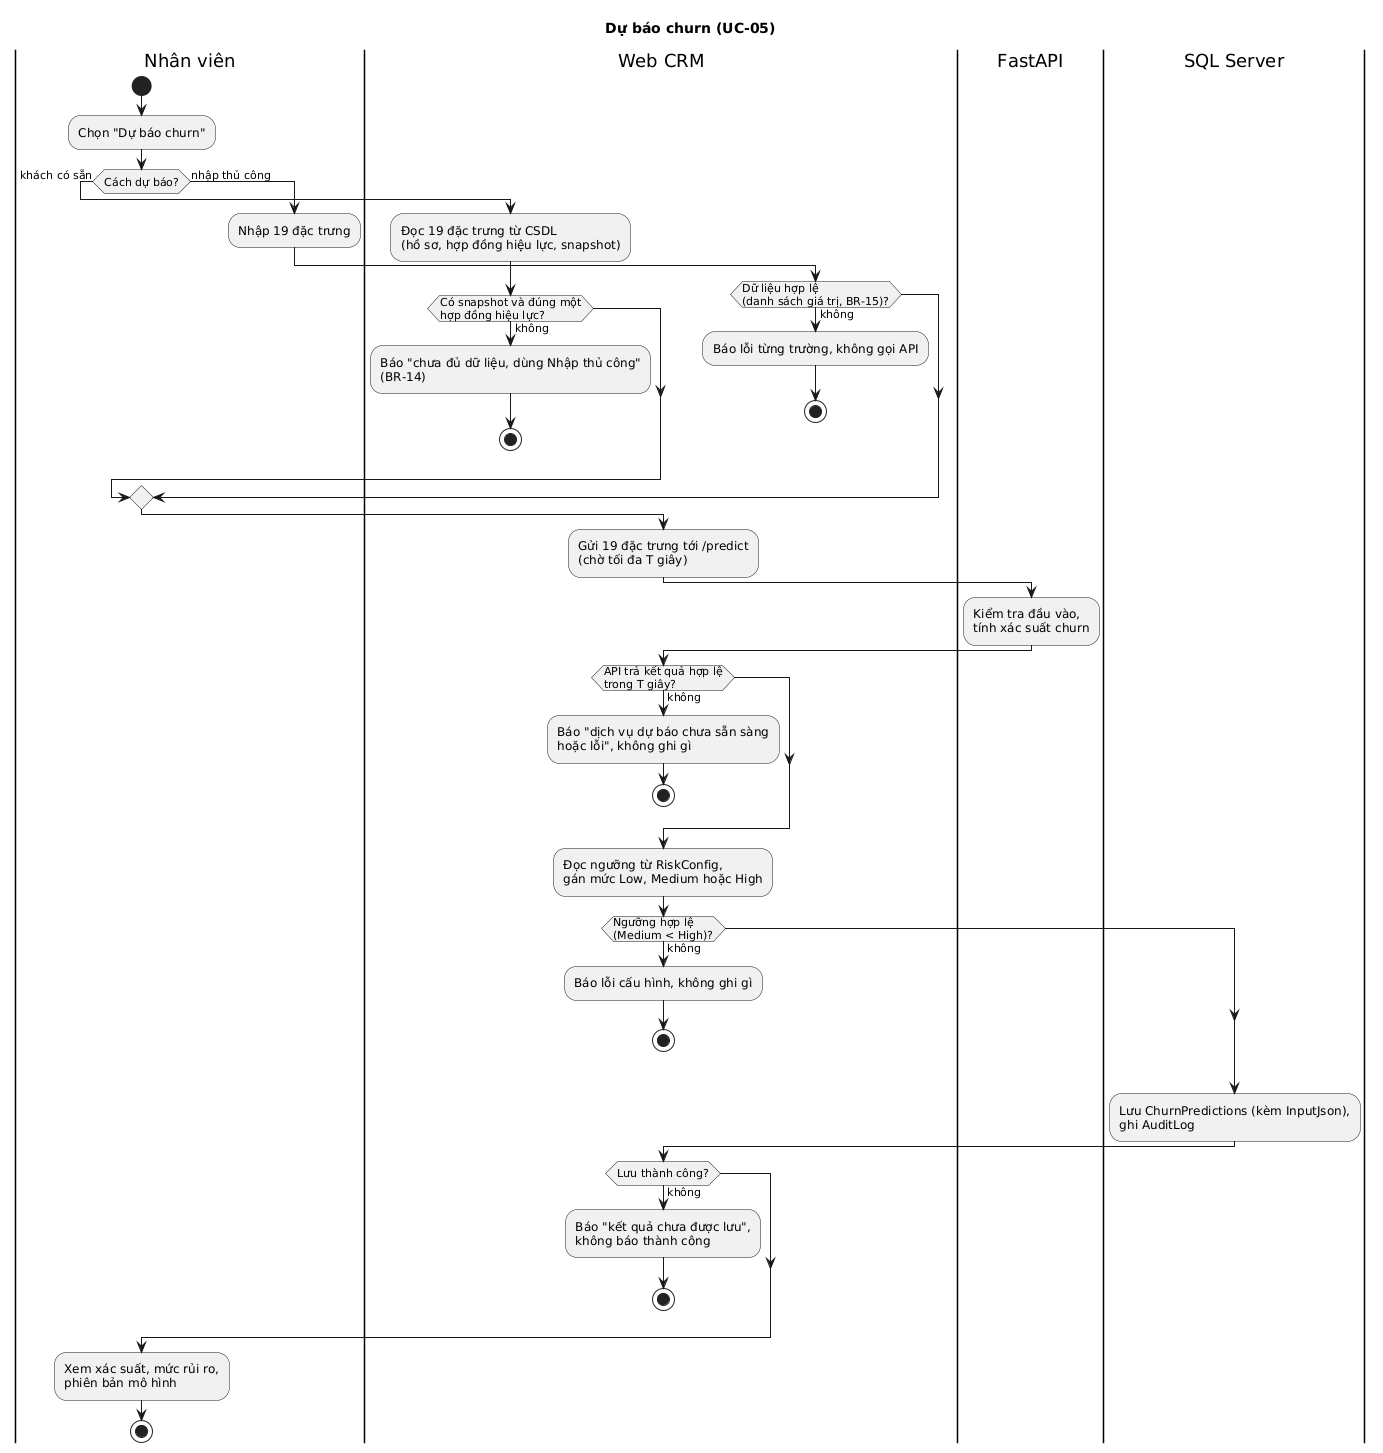

The diagram above was rendered by PlantUML. Its source (embedded in the PNG):
@startuml
' Activity: dự báo churn (UC-05), có nhánh lỗi API và lỗi lưu CSDL
title Dự báo churn (UC-05)
skinparam shadowing false
|Nhân viên|
start
:Chọn "Dự báo churn";
if (Cách dự báo?) then (khách có sẵn)
  |Web CRM|
  :Đọc 19 đặc trưng từ CSDL\n(hồ sơ, hợp đồng hiệu lực, snapshot);
  if (Có snapshot và đúng một\nhợp đồng hiệu lực?) then (không)
    :Báo "chưa đủ dữ liệu, dùng Nhập thủ công"\n(BR-14);
    stop
  endif
else (nhập thủ công)
  |Nhân viên|
  :Nhập 19 đặc trưng;
  |Web CRM|
  if (Dữ liệu hợp lệ\n(danh sách giá trị, BR-15)?) then (không)
    :Báo lỗi từng trường, không gọi API;
    stop
  endif
endif
|Web CRM|
:Gửi 19 đặc trưng tới /predict\n(chờ tối đa T giây);
|FastAPI|
:Kiểm tra đầu vào,\ntính xác suất churn;
|Web CRM|
if (API trả kết quả hợp lệ\ntrong T giây?) then (không)
  :Báo "dịch vụ dự báo chưa sẵn sàng\nhoặc lỗi", không ghi gì;
  stop
endif
:Đọc ngưỡng từ RiskConfig,\ngán mức Low, Medium hoặc High;
if (Ngưỡng hợp lệ\n(Medium < High)?) then (không)
  :Báo lỗi cấu hình, không ghi gì;
  stop
endif
|SQL Server|
:Lưu ChurnPredictions (kèm InputJson),\nghi AuditLog;
|Web CRM|
if (Lưu thành công?) then (không)
  :Báo "kết quả chưa được lưu",\nkhông báo thành công;
  stop
endif
|Nhân viên|
:Xem xác suất, mức rủi ro,\nphiên bản mô hình;
stop
@enduml